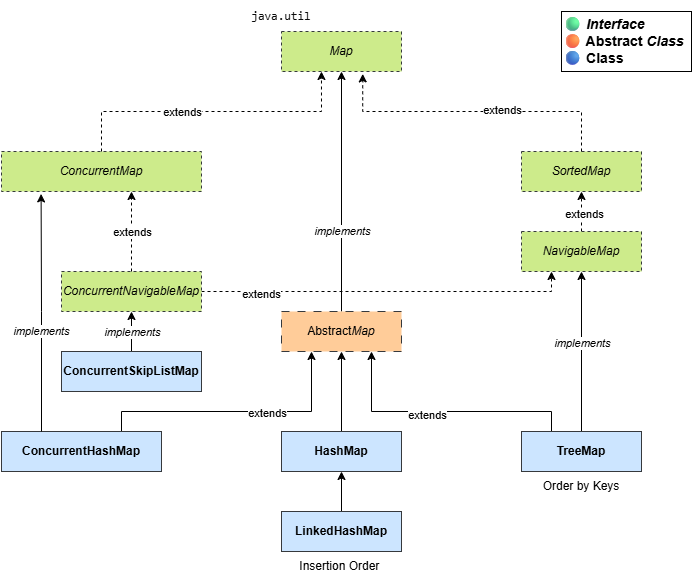

The diagram above was exported from draw.io. Its source (the exported page's mxGraphModel, read from the mxfile embedded in the PNG):
<mxGraphModel dx="1042" dy="626" grid="1" gridSize="10" guides="1" tooltips="1" connect="1" arrows="1" fold="1" page="1" pageScale="1" pageWidth="850" pageHeight="1100" background="none" math="0" shadow="0">
  <root>
    <mxCell id="0" />
    <mxCell id="1" parent="0" />
    <mxCell id="OiRfaI5ZMK-MkC6P1Vmu-36" value="&lt;i&gt;Map&lt;/i&gt;" style="rounded=0;whiteSpace=wrap;html=1;dashed=1;fillColor=#cdeb8b;strokeColor=#36393d;" vertex="1" parent="1">
      <mxGeometry x="320" y="40" width="120" height="40" as="geometry" />
    </mxCell>
    <mxCell id="OiRfaI5ZMK-MkC6P1Vmu-37" value="&lt;i&gt;ConcurrentMap&lt;/i&gt;" style="rounded=0;whiteSpace=wrap;html=1;dashed=1;fillColor=#cdeb8b;strokeColor=#36393d;" vertex="1" parent="1">
      <mxGeometry x="40" y="160" width="200" height="40" as="geometry" />
    </mxCell>
    <mxCell id="OiRfaI5ZMK-MkC6P1Vmu-38" value="&lt;i&gt;SortedMap&lt;/i&gt;" style="rounded=0;whiteSpace=wrap;html=1;dashed=1;fillColor=#cdeb8b;strokeColor=#36393d;" vertex="1" parent="1">
      <mxGeometry x="560" y="160" width="120" height="40" as="geometry" />
    </mxCell>
    <mxCell id="OiRfaI5ZMK-MkC6P1Vmu-39" style="edgeStyle=orthogonalEdgeStyle;rounded=0;orthogonalLoop=1;jettySize=auto;html=1;exitX=0.5;exitY=0;exitDx=0;exitDy=0;" edge="1" parent="1" source="OiRfaI5ZMK-MkC6P1Vmu-41">
      <mxGeometry relative="1" as="geometry">
        <mxPoint x="380" y="80" as="targetPoint" />
      </mxGeometry>
    </mxCell>
    <mxCell id="OiRfaI5ZMK-MkC6P1Vmu-71" value="&lt;i&gt;implements&lt;/i&gt;" style="edgeLabel;html=1;align=center;verticalAlign=middle;resizable=0;points=[];" vertex="1" connectable="0" parent="OiRfaI5ZMK-MkC6P1Vmu-39">
      <mxGeometry x="-0.6786" y="-1" relative="1" as="geometry">
        <mxPoint x="-1" y="-42" as="offset" />
      </mxGeometry>
    </mxCell>
    <mxCell id="OiRfaI5ZMK-MkC6P1Vmu-41" value="Abstract&lt;i&gt;Map&lt;/i&gt;" style="rounded=0;whiteSpace=wrap;html=1;dashed=1;dashPattern=8 8;fillColor=#ffcc99;strokeColor=#36393d;" vertex="1" parent="1">
      <mxGeometry x="320" y="320" width="120" height="40" as="geometry" />
    </mxCell>
    <mxCell id="OiRfaI5ZMK-MkC6P1Vmu-42" style="edgeStyle=orthogonalEdgeStyle;rounded=0;orthogonalLoop=1;jettySize=auto;html=1;entryX=0.5;entryY=1;entryDx=0;entryDy=0;dashed=1;" edge="1" parent="1" source="OiRfaI5ZMK-MkC6P1Vmu-44" target="OiRfaI5ZMK-MkC6P1Vmu-38">
      <mxGeometry relative="1" as="geometry" />
    </mxCell>
    <mxCell id="OiRfaI5ZMK-MkC6P1Vmu-43" value="extends" style="edgeLabel;html=1;align=center;verticalAlign=middle;resizable=0;points=[];" vertex="1" connectable="0" parent="OiRfaI5ZMK-MkC6P1Vmu-42">
      <mxGeometry x="-0.12" y="-2" relative="1" as="geometry">
        <mxPoint as="offset" />
      </mxGeometry>
    </mxCell>
    <mxCell id="OiRfaI5ZMK-MkC6P1Vmu-44" value="&lt;i&gt;NavigableMap&lt;/i&gt;" style="rounded=0;whiteSpace=wrap;html=1;dashed=1;fillColor=#cdeb8b;strokeColor=#36393d;" vertex="1" parent="1">
      <mxGeometry x="560" y="240" width="120" height="40" as="geometry" />
    </mxCell>
    <mxCell id="OiRfaI5ZMK-MkC6P1Vmu-72" style="edgeStyle=orthogonalEdgeStyle;rounded=0;orthogonalLoop=1;jettySize=auto;html=1;entryX=0.25;entryY=1;entryDx=0;entryDy=0;dashed=1;" edge="1" parent="1" source="OiRfaI5ZMK-MkC6P1Vmu-47" target="OiRfaI5ZMK-MkC6P1Vmu-44">
      <mxGeometry relative="1" as="geometry" />
    </mxCell>
    <mxCell id="OiRfaI5ZMK-MkC6P1Vmu-73" value="extends" style="edgeLabel;html=1;align=center;verticalAlign=middle;resizable=0;points=[];" vertex="1" connectable="0" parent="OiRfaI5ZMK-MkC6P1Vmu-72">
      <mxGeometry x="-0.6833" y="-2" relative="1" as="geometry">
        <mxPoint as="offset" />
      </mxGeometry>
    </mxCell>
    <mxCell id="OiRfaI5ZMK-MkC6P1Vmu-47" value="&lt;i&gt;ConcurrentNavigableMap&lt;/i&gt;" style="rounded=0;whiteSpace=wrap;html=1;dashed=1;fillColor=#cdeb8b;strokeColor=#36393d;" vertex="1" parent="1">
      <mxGeometry x="100" y="280" width="140" height="40" as="geometry" />
    </mxCell>
    <mxCell id="OiRfaI5ZMK-MkC6P1Vmu-48" style="edgeStyle=orthogonalEdgeStyle;rounded=0;orthogonalLoop=1;jettySize=auto;html=1;exitX=0.5;exitY=0;exitDx=0;exitDy=0;entryX=0.5;entryY=1;entryDx=0;entryDy=0;" edge="1" parent="1" source="OiRfaI5ZMK-MkC6P1Vmu-52" target="OiRfaI5ZMK-MkC6P1Vmu-44">
      <mxGeometry relative="1" as="geometry">
        <mxPoint x="620" y="290" as="targetPoint" />
      </mxGeometry>
    </mxCell>
    <mxCell id="OiRfaI5ZMK-MkC6P1Vmu-49" value="&lt;i&gt;implements&lt;/i&gt;" style="edgeLabel;html=1;align=center;verticalAlign=middle;resizable=0;points=[];" vertex="1" connectable="0" parent="OiRfaI5ZMK-MkC6P1Vmu-48">
      <mxGeometry x="-0.6073" relative="1" as="geometry">
        <mxPoint y="-58" as="offset" />
      </mxGeometry>
    </mxCell>
    <mxCell id="OiRfaI5ZMK-MkC6P1Vmu-50" style="edgeStyle=orthogonalEdgeStyle;rounded=0;orthogonalLoop=1;jettySize=auto;html=1;exitX=0.25;exitY=0;exitDx=0;exitDy=0;entryX=0.75;entryY=1;entryDx=0;entryDy=0;" edge="1" parent="1" source="OiRfaI5ZMK-MkC6P1Vmu-52" target="OiRfaI5ZMK-MkC6P1Vmu-41">
      <mxGeometry relative="1" as="geometry">
        <Array as="points">
          <mxPoint x="590" y="420" />
          <mxPoint x="410" y="420" />
        </Array>
      </mxGeometry>
    </mxCell>
    <mxCell id="OiRfaI5ZMK-MkC6P1Vmu-51" value="extends" style="edgeLabel;html=1;align=center;verticalAlign=middle;resizable=0;points=[];" vertex="1" connectable="0" parent="OiRfaI5ZMK-MkC6P1Vmu-50">
      <mxGeometry x="0.1127" y="3" relative="1" as="geometry">
        <mxPoint as="offset" />
      </mxGeometry>
    </mxCell>
    <mxCell id="OiRfaI5ZMK-MkC6P1Vmu-52" value="TreeMap" style="rounded=0;whiteSpace=wrap;html=1;fillColor=#cce5ff;strokeColor=#36393d;fontStyle=1" vertex="1" parent="1">
      <mxGeometry x="560" y="440" width="120" height="40" as="geometry" />
    </mxCell>
    <mxCell id="OiRfaI5ZMK-MkC6P1Vmu-53" style="edgeStyle=orthogonalEdgeStyle;rounded=0;orthogonalLoop=1;jettySize=auto;html=1;exitX=0.5;exitY=0;exitDx=0;exitDy=0;entryX=0.5;entryY=1;entryDx=0;entryDy=0;" edge="1" parent="1" source="OiRfaI5ZMK-MkC6P1Vmu-55" target="OiRfaI5ZMK-MkC6P1Vmu-47">
      <mxGeometry relative="1" as="geometry" />
    </mxCell>
    <mxCell id="OiRfaI5ZMK-MkC6P1Vmu-54" value="&lt;i&gt;implements&lt;/i&gt;" style="edgeLabel;html=1;align=center;verticalAlign=middle;resizable=0;points=[];" vertex="1" connectable="0" parent="OiRfaI5ZMK-MkC6P1Vmu-53">
      <mxGeometry x="-0.12" y="-2" relative="1" as="geometry">
        <mxPoint x="-2" y="-2" as="offset" />
      </mxGeometry>
    </mxCell>
    <mxCell id="OiRfaI5ZMK-MkC6P1Vmu-55" value="ConcurrentSkipListMap" style="rounded=0;whiteSpace=wrap;html=1;fillColor=#cce5ff;strokeColor=#36393d;fontStyle=1" vertex="1" parent="1">
      <mxGeometry x="100" y="360" width="140" height="40" as="geometry" />
    </mxCell>
    <mxCell id="OiRfaI5ZMK-MkC6P1Vmu-56" style="edgeStyle=orthogonalEdgeStyle;rounded=0;orthogonalLoop=1;jettySize=auto;html=1;exitX=0.5;exitY=0;exitDx=0;exitDy=0;entryX=0.333;entryY=1;entryDx=0;entryDy=0;entryPerimeter=0;dashed=1;" edge="1" parent="1" source="OiRfaI5ZMK-MkC6P1Vmu-37" target="OiRfaI5ZMK-MkC6P1Vmu-36">
      <mxGeometry relative="1" as="geometry" />
    </mxCell>
    <mxCell id="OiRfaI5ZMK-MkC6P1Vmu-57" value="extends" style="edgeLabel;html=1;align=center;verticalAlign=middle;resizable=0;points=[];" vertex="1" connectable="0" parent="OiRfaI5ZMK-MkC6P1Vmu-56">
      <mxGeometry x="-0.4627" y="-2" relative="1" as="geometry">
        <mxPoint x="39" y="-2" as="offset" />
      </mxGeometry>
    </mxCell>
    <mxCell id="OiRfaI5ZMK-MkC6P1Vmu-58" style="edgeStyle=orthogonalEdgeStyle;rounded=0;orthogonalLoop=1;jettySize=auto;html=1;exitX=0.5;exitY=0;exitDx=0;exitDy=0;entryX=0.677;entryY=1.06;entryDx=0;entryDy=0;entryPerimeter=0;dashed=1;" edge="1" parent="1" source="OiRfaI5ZMK-MkC6P1Vmu-38" target="OiRfaI5ZMK-MkC6P1Vmu-36">
      <mxGeometry relative="1" as="geometry" />
    </mxCell>
    <mxCell id="OiRfaI5ZMK-MkC6P1Vmu-59" value="extends" style="edgeLabel;html=1;align=center;verticalAlign=middle;resizable=0;points=[];" vertex="1" connectable="0" parent="OiRfaI5ZMK-MkC6P1Vmu-58">
      <mxGeometry x="-0.2551" y="-2" relative="1" as="geometry">
        <mxPoint x="-10" as="offset" />
      </mxGeometry>
    </mxCell>
    <mxCell id="OiRfaI5ZMK-MkC6P1Vmu-60" style="edgeStyle=orthogonalEdgeStyle;rounded=0;orthogonalLoop=1;jettySize=auto;html=1;exitX=0.75;exitY=0;exitDx=0;exitDy=0;entryX=0.25;entryY=1;entryDx=0;entryDy=0;" edge="1" parent="1" source="OiRfaI5ZMK-MkC6P1Vmu-62" target="OiRfaI5ZMK-MkC6P1Vmu-41">
      <mxGeometry relative="1" as="geometry">
        <Array as="points">
          <mxPoint x="160" y="420" />
          <mxPoint x="350" y="420" />
        </Array>
      </mxGeometry>
    </mxCell>
    <mxCell id="OiRfaI5ZMK-MkC6P1Vmu-61" value="extends" style="edgeLabel;html=1;align=center;verticalAlign=middle;resizable=0;points=[];" vertex="1" connectable="0" parent="OiRfaI5ZMK-MkC6P1Vmu-60">
      <mxGeometry x="0.2226" y="-1" relative="1" as="geometry">
        <mxPoint as="offset" />
      </mxGeometry>
    </mxCell>
    <mxCell id="OiRfaI5ZMK-MkC6P1Vmu-62" value="ConcurrentHashMap" style="rounded=0;whiteSpace=wrap;html=1;fillColor=#cce5ff;strokeColor=#36393d;fontStyle=1" vertex="1" parent="1">
      <mxGeometry x="40" y="440" width="160" height="40" as="geometry" />
    </mxCell>
    <mxCell id="OiRfaI5ZMK-MkC6P1Vmu-63" style="edgeStyle=orthogonalEdgeStyle;rounded=0;orthogonalLoop=1;jettySize=auto;html=1;exitX=0.25;exitY=0;exitDx=0;exitDy=0;entryX=0.198;entryY=1.06;entryDx=0;entryDy=0;entryPerimeter=0;" edge="1" parent="1" source="OiRfaI5ZMK-MkC6P1Vmu-62" target="OiRfaI5ZMK-MkC6P1Vmu-37">
      <mxGeometry relative="1" as="geometry" />
    </mxCell>
    <mxCell id="OiRfaI5ZMK-MkC6P1Vmu-64" value="&lt;i&gt;implements&lt;/i&gt;" style="edgeLabel;html=1;align=center;verticalAlign=middle;resizable=0;points=[];" vertex="1" connectable="0" parent="OiRfaI5ZMK-MkC6P1Vmu-63">
      <mxGeometry x="0.2676" relative="1" as="geometry">
        <mxPoint y="50" as="offset" />
      </mxGeometry>
    </mxCell>
    <mxCell id="OiRfaI5ZMK-MkC6P1Vmu-65" style="edgeStyle=orthogonalEdgeStyle;rounded=0;orthogonalLoop=1;jettySize=auto;html=1;exitX=0.5;exitY=0;exitDx=0;exitDy=0;entryX=0.65;entryY=1;entryDx=0;entryDy=0;entryPerimeter=0;dashed=1;" edge="1" parent="1" source="OiRfaI5ZMK-MkC6P1Vmu-47" target="OiRfaI5ZMK-MkC6P1Vmu-37">
      <mxGeometry relative="1" as="geometry" />
    </mxCell>
    <mxCell id="OiRfaI5ZMK-MkC6P1Vmu-66" value="extends" style="edgeLabel;html=1;align=center;verticalAlign=middle;resizable=0;points=[];" vertex="1" connectable="0" parent="OiRfaI5ZMK-MkC6P1Vmu-65">
      <mxGeometry x="-0.2567" y="-1" relative="1" as="geometry">
        <mxPoint x="-1" y="-10" as="offset" />
      </mxGeometry>
    </mxCell>
    <mxCell id="OiRfaI5ZMK-MkC6P1Vmu-67" style="edgeStyle=orthogonalEdgeStyle;rounded=0;orthogonalLoop=1;jettySize=auto;html=1;exitX=0.5;exitY=0;exitDx=0;exitDy=0;entryX=0.5;entryY=1;entryDx=0;entryDy=0;" edge="1" parent="1" source="OiRfaI5ZMK-MkC6P1Vmu-68" target="OiRfaI5ZMK-MkC6P1Vmu-41">
      <mxGeometry relative="1" as="geometry" />
    </mxCell>
    <mxCell id="OiRfaI5ZMK-MkC6P1Vmu-68" value="HashMap" style="rounded=0;whiteSpace=wrap;html=1;fillColor=#cce5ff;strokeColor=#36393d;fontStyle=1" vertex="1" parent="1">
      <mxGeometry x="320" y="440" width="120" height="40" as="geometry" />
    </mxCell>
    <mxCell id="OiRfaI5ZMK-MkC6P1Vmu-69" style="edgeStyle=orthogonalEdgeStyle;rounded=0;orthogonalLoop=1;jettySize=auto;html=1;exitX=0.5;exitY=0;exitDx=0;exitDy=0;entryX=0.5;entryY=1;entryDx=0;entryDy=0;" edge="1" parent="1" source="OiRfaI5ZMK-MkC6P1Vmu-70" target="OiRfaI5ZMK-MkC6P1Vmu-68">
      <mxGeometry relative="1" as="geometry" />
    </mxCell>
    <mxCell id="OiRfaI5ZMK-MkC6P1Vmu-70" value="LinkedHashMap" style="rounded=0;whiteSpace=wrap;html=1;fillColor=#cce5ff;strokeColor=#36393d;fontStyle=1" vertex="1" parent="1">
      <mxGeometry x="320" y="520" width="120" height="40" as="geometry" />
    </mxCell>
    <mxCell id="OiRfaI5ZMK-MkC6P1Vmu-74" value="&lt;font style=&quot;font-size: 14px;&quot;&gt;&lt;b style=&quot;&quot;&gt;🟢 &lt;i&gt;Interface&amp;nbsp;&lt;/i&gt;&lt;/b&gt;&lt;/font&gt;&lt;div style=&quot;&quot;&gt;&lt;font style=&quot;font-size: 14px;&quot;&gt;&lt;b&gt;🟠 Abstract &lt;i&gt;Class&lt;/i&gt;&lt;/b&gt;&lt;b&gt;&lt;/b&gt;&lt;/font&gt;&lt;/div&gt;&lt;div style=&quot;&quot;&gt;&lt;font style=&quot;font-size: 14px;&quot;&gt;&lt;b style=&quot;&quot;&gt;🔵 Class&lt;/b&gt;&lt;/font&gt;&lt;/div&gt;" style="whiteSpace=wrap;html=1;align=left;" vertex="1" parent="1">
      <mxGeometry x="600" y="20" width="130" height="60" as="geometry" />
    </mxCell>
    <mxCell id="OiRfaI5ZMK-MkC6P1Vmu-75" value="&lt;span style=&quot;color: rgb(10, 10, 10); font-family: monospace; text-align: start;&quot;&gt;&lt;font style=&quot;&quot;&gt;java.util&lt;/font&gt;&lt;/span&gt;" style="text;html=1;whiteSpace=wrap;align=center;verticalAlign=middle;rounded=0;" vertex="1" parent="1">
      <mxGeometry x="290" y="10" width="60" height="30" as="geometry" />
    </mxCell>
    <mxCell id="OiRfaI5ZMK-MkC6P1Vmu-76" value="Insertion Order&amp;nbsp;" style="text;html=1;whiteSpace=wrap;strokeColor=none;fillColor=none;align=center;verticalAlign=middle;rounded=0;" vertex="1" parent="1">
      <mxGeometry x="320" y="560" width="120" height="30" as="geometry" />
    </mxCell>
    <mxCell id="OiRfaI5ZMK-MkC6P1Vmu-77" value="Order by Keys" style="text;html=1;whiteSpace=wrap;strokeColor=none;fillColor=none;align=center;verticalAlign=middle;rounded=0;" vertex="1" parent="1">
      <mxGeometry x="560" y="480" width="120" height="30" as="geometry" />
    </mxCell>
  </root>
</mxGraphModel>